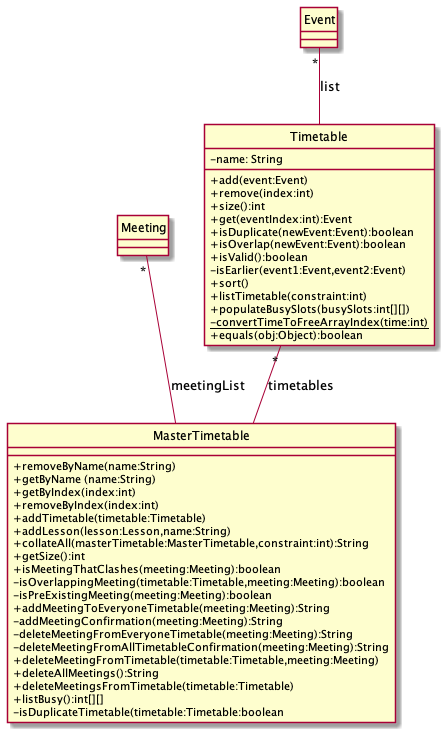

The diagram above was rendered by PlantUML. Its source (embedded in the PNG):
@startuml
hide circle
skinparam classAttributeIconSize 0

class Timetable {
    -name: String
    +add(event:Event)
    +remove(index:int)
    +size():int
    +get(eventIndex:int):Event
    +isDuplicate(newEvent:Event):boolean
    +isOverlap(newEvent:Event):boolean
    +isValid():boolean
    -isEarlier(event1:Event,event2:Event)
    +sort()
    +listTimetable(constraint:int)
    +populateBusySlots(busySlots:int[][])
    -{static}convertTimeToFreeArrayIndex(time:int)
    +equals(obj:Object):boolean
}

class MasterTimetable {
    +removeByName(name:String)
    +getByName (name:String)
    +getByIndex(index:int)
    +removeByIndex(index:int)
    +addTimetable(timetable:Timetable)
    +addLesson(lesson:Lesson,name:String)
    +collateAll(masterTimetable:MasterTimetable,constraint:int):String
    +getSize():int
    +isMeetingThatClashes(meeting:Meeting):boolean
    -isOverlappingMeeting(timetable:Timetable,meeting:Meeting):boolean
    -isPreExistingMeeting(meeting:Meeting):boolean
    +addMeetingToEveryoneTimetable(meeting:Meeting):String
    -addMeetingConfirmation(meeting:Meeting):String
    -deleteMeetingFromEveryoneTimetable(meeting:Meeting):String
    -deleteMeetingFromAllTimetableConfirmation(meeting:Meeting):String
    +deleteMeetingFromTimetable(timetable:Timetable,meeting:Meeting)
    +deleteAllMeetings():String
    +deleteMeetingsFromTimetable(timetable:Timetable)
    +listBusy():int[][]
    -isDuplicateTimetable(timetable:Timetable:boolean
}

class Event {

}

class Meeting {
}

"Timetable" -u- "*" "Event" : list
"MasterTimetable" -u- "*" "Timetable" : timetables
"MasterTimetable" -u- "*" "Meeting" : meetingList
@enduml